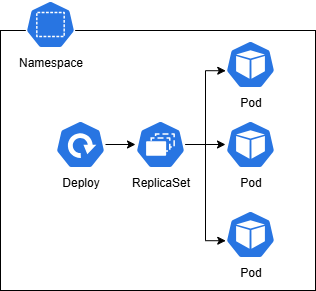

The diagram above was exported from draw.io. Its source (the exported page's mxGraphModel, read from the mxfile embedded in the PNG):
<mxGraphModel dx="1426" dy="777" grid="1" gridSize="10" guides="1" tooltips="1" connect="1" arrows="1" fold="1" page="1" pageScale="1" pageWidth="850" pageHeight="1100" math="0" shadow="0">
  <root>
    <mxCell id="0" />
    <mxCell id="1" parent="0" />
    <mxCell id="t4Zqi4xrpaCg2W48tqoZ-1" value="" style="rounded=0;whiteSpace=wrap;html=1;" vertex="1" parent="1">
      <mxGeometry x="215" y="90" width="315" height="260" as="geometry" />
    </mxCell>
    <mxCell id="t4Zqi4xrpaCg2W48tqoZ-28" style="edgeStyle=orthogonalEdgeStyle;rounded=0;orthogonalLoop=1;jettySize=auto;html=1;" edge="1" parent="1" source="t4Zqi4xrpaCg2W48tqoZ-2" target="t4Zqi4xrpaCg2W48tqoZ-7">
      <mxGeometry relative="1" as="geometry" />
    </mxCell>
    <mxCell id="t4Zqi4xrpaCg2W48tqoZ-2" value="Deploy" style="aspect=fixed;sketch=0;html=1;dashed=0;whitespace=wrap;verticalLabelPosition=bottom;verticalAlign=top;fillColor=#2875E2;strokeColor=#ffffff;points=[[0.005,0.63,0],[0.1,0.2,0],[0.9,0.2,0],[0.5,0,0],[0.995,0.63,0],[0.72,0.99,0],[0.5,1,0],[0.28,0.99,0]];shape=mxgraph.kubernetes.icon2;prIcon=deploy" vertex="1" parent="1">
      <mxGeometry x="270" y="180" width="50" height="48" as="geometry" />
    </mxCell>
    <mxCell id="t4Zqi4xrpaCg2W48tqoZ-5" value="Pod" style="aspect=fixed;sketch=0;html=1;dashed=0;whitespace=wrap;verticalLabelPosition=bottom;verticalAlign=top;fillColor=#2875E2;strokeColor=#ffffff;points=[[0.005,0.63,0],[0.1,0.2,0],[0.9,0.2,0],[0.5,0,0],[0.995,0.63,0],[0.72,0.99,0],[0.5,1,0],[0.28,0.99,0]];shape=mxgraph.kubernetes.icon2;prIcon=pod" vertex="1" parent="1">
      <mxGeometry x="440" y="180" width="50" height="48" as="geometry" />
    </mxCell>
    <mxCell id="t4Zqi4xrpaCg2W48tqoZ-6" value="Namespace" style="aspect=fixed;sketch=0;html=1;dashed=0;whitespace=wrap;verticalLabelPosition=bottom;verticalAlign=top;fillColor=#2875E2;strokeColor=#ffffff;points=[[0.005,0.63,0],[0.1,0.2,0],[0.9,0.2,0],[0.5,0,0],[0.995,0.63,0],[0.72,0.99,0],[0.5,1,0],[0.28,0.99,0]];shape=mxgraph.kubernetes.icon2;prIcon=ns" vertex="1" parent="1">
      <mxGeometry x="240" y="60" width="50" height="48" as="geometry" />
    </mxCell>
    <mxCell id="t4Zqi4xrpaCg2W48tqoZ-29" style="edgeStyle=orthogonalEdgeStyle;rounded=0;orthogonalLoop=1;jettySize=auto;html=1;" edge="1" parent="1" source="t4Zqi4xrpaCg2W48tqoZ-7" target="t4Zqi4xrpaCg2W48tqoZ-5">
      <mxGeometry relative="1" as="geometry" />
    </mxCell>
    <mxCell id="t4Zqi4xrpaCg2W48tqoZ-7" value="ReplicaSet" style="aspect=fixed;sketch=0;html=1;dashed=0;whitespace=wrap;verticalLabelPosition=bottom;verticalAlign=top;fillColor=#2875E2;strokeColor=#ffffff;points=[[0.005,0.63,0],[0.1,0.2,0],[0.9,0.2,0],[0.5,0,0],[0.995,0.63,0],[0.72,0.99,0],[0.5,1,0],[0.28,0.99,0]];shape=mxgraph.kubernetes.icon2;prIcon=rs" vertex="1" parent="1">
      <mxGeometry x="350" y="180" width="50" height="48" as="geometry" />
    </mxCell>
    <mxCell id="t4Zqi4xrpaCg2W48tqoZ-12" value="Pod" style="aspect=fixed;sketch=0;html=1;dashed=0;whitespace=wrap;verticalLabelPosition=bottom;verticalAlign=top;fillColor=#2875E2;strokeColor=#ffffff;points=[[0.005,0.63,0],[0.1,0.2,0],[0.9,0.2,0],[0.5,0,0],[0.995,0.63,0],[0.72,0.99,0],[0.5,1,0],[0.28,0.99,0]];shape=mxgraph.kubernetes.icon2;prIcon=pod" vertex="1" parent="1">
      <mxGeometry x="440" y="100" width="50" height="48" as="geometry" />
    </mxCell>
    <mxCell id="t4Zqi4xrpaCg2W48tqoZ-14" value="Pod" style="aspect=fixed;sketch=0;html=1;dashed=0;whitespace=wrap;verticalLabelPosition=bottom;verticalAlign=top;fillColor=#2875E2;strokeColor=#ffffff;points=[[0.005,0.63,0],[0.1,0.2,0],[0.9,0.2,0],[0.5,0,0],[0.995,0.63,0],[0.72,0.99,0],[0.5,1,0],[0.28,0.99,0]];shape=mxgraph.kubernetes.icon2;prIcon=pod" vertex="1" parent="1">
      <mxGeometry x="440" y="270" width="50" height="48" as="geometry" />
    </mxCell>
    <mxCell id="t4Zqi4xrpaCg2W48tqoZ-30" style="edgeStyle=orthogonalEdgeStyle;rounded=0;orthogonalLoop=1;jettySize=auto;html=1;entryX=0.005;entryY=0.63;entryDx=0;entryDy=0;entryPerimeter=0;" edge="1" parent="1" source="t4Zqi4xrpaCg2W48tqoZ-7" target="t4Zqi4xrpaCg2W48tqoZ-12">
      <mxGeometry relative="1" as="geometry" />
    </mxCell>
    <mxCell id="t4Zqi4xrpaCg2W48tqoZ-31" style="edgeStyle=orthogonalEdgeStyle;rounded=0;orthogonalLoop=1;jettySize=auto;html=1;entryX=0.005;entryY=0.63;entryDx=0;entryDy=0;entryPerimeter=0;" edge="1" parent="1" source="t4Zqi4xrpaCg2W48tqoZ-7" target="t4Zqi4xrpaCg2W48tqoZ-14">
      <mxGeometry relative="1" as="geometry" />
    </mxCell>
  </root>
</mxGraphModel>